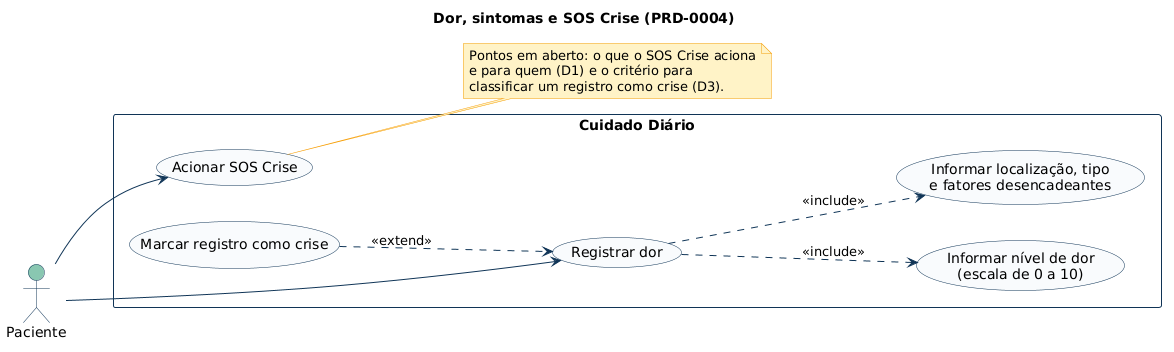

The diagram above was rendered by PlantUML. Its source (embedded in the PNG):
@startuml 04-dor-e-sintomas
title Dor, sintomas e SOS Crise (PRD-0004)
skinparam shadowing false
skinparam defaultFontName Arial
skinparam ArrowColor #103557
skinparam actor {
  BackgroundColor #88C6B0
  BorderColor #103557
}
skinparam usecase {
  BackgroundColor #F8FAFC
  BorderColor #103557
}
skinparam rectangle {
  BackgroundColor #FFFFFF
  BorderColor #103557
}
skinparam note {
  BackgroundColor #FEF3C7
  BorderColor #F59E0B
}
left to right direction

actor "Paciente" as P

rectangle "Cuidado Diário" {
  usecase "Registrar dor" as UC1
  usecase "Informar nível de dor\n(escala de 0 a 10)" as UC2
  usecase "Informar localização, tipo\ne fatores desencadeantes" as UC3
  usecase "Marcar registro como crise" as UC4
  usecase "Acionar SOS Crise" as UC5
}

P --> UC1
P --> UC5
UC1 ..> UC2 : <<include>>
UC1 ..> UC3 : <<include>>
UC4 ..> UC1 : <<extend>>

note right of UC5
  Pontos em aberto: o que o SOS Crise aciona
  e para quem (D1) e o critério para
  classificar um registro como crise (D3).
end note
@enduml